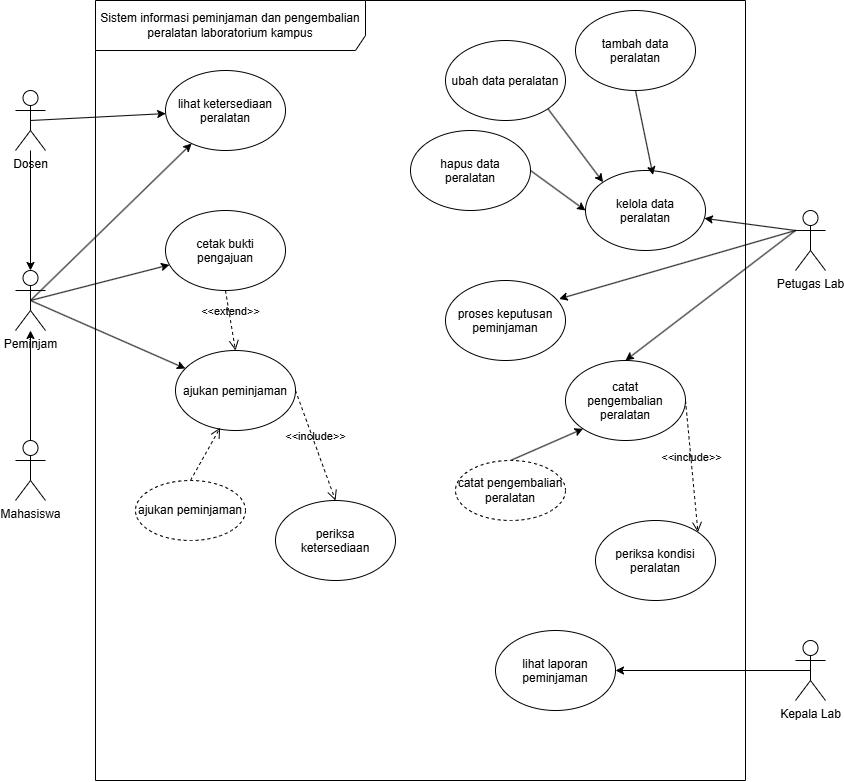

The diagram above was exported from draw.io. Its source (the exported page's mxGraphModel, read from the mxfile embedded in the PNG):
<mxGraphModel dx="1550" dy="708" grid="1" gridSize="10" guides="1" tooltips="1" connect="1" arrows="1" fold="1" page="1" pageScale="1" pageWidth="850" pageHeight="1100" math="0" shadow="0">
  <root>
    <mxCell id="0" />
    <mxCell id="1" parent="0" />
    <mxCell id="1eAAZ79eEHzbgUjUmTH--1" parent="1" style="shape=umlFrame;whiteSpace=wrap;html=1;pointerEvents=0;recursiveResize=0;container=1;collapsible=0;width=270;height=50;" value="Sistem informasi peminjaman dan pengembalian peralatan laboratorium kampus" vertex="1">
      <mxGeometry height="780" width="650" x="-10" y="30" as="geometry" />
    </mxCell>
    <mxCell id="1eAAZ79eEHzbgUjUmTH--17" parent="1eAAZ79eEHzbgUjUmTH--1" style="ellipse;whiteSpace=wrap;html=1;shapeInside=1;" value="lihat ketersediaan peralatan" vertex="1">
      <mxGeometry height="80" width="120" x="70" y="70" as="geometry" />
    </mxCell>
    <mxCell id="1eAAZ79eEHzbgUjUmTH--16" parent="1eAAZ79eEHzbgUjUmTH--1" style="ellipse;whiteSpace=wrap;html=1;shapeInside=1;" value="cetak bukti pengajuan" vertex="1">
      <mxGeometry height="80" width="120" x="70" y="210" as="geometry" />
    </mxCell>
    <mxCell id="1eAAZ79eEHzbgUjUmTH--15" parent="1eAAZ79eEHzbgUjUmTH--1" style="ellipse;whiteSpace=wrap;html=1;shapeInside=1;" value="ajukan peminjaman" vertex="1">
      <mxGeometry height="80" width="120" x="80" y="350" as="geometry" />
    </mxCell>
    <mxCell id="1eAAZ79eEHzbgUjUmTH--14" parent="1eAAZ79eEHzbgUjUmTH--1" style="ellipse;whiteSpace=wrap;html=1;shapeInside=1;" value="periksa ketersediaan" vertex="1">
      <mxGeometry height="80" width="120" x="180" y="500" as="geometry" />
    </mxCell>
    <mxCell id="1eAAZ79eEHzbgUjUmTH--23" edge="1" parent="1eAAZ79eEHzbgUjUmTH--1" source="1eAAZ79eEHzbgUjUmTH--16" style="endArrow=open;startArrow=none;endFill=0;startFill=0;endSize=8;html=1;verticalAlign=bottom;dashed=1;labelBackgroundColor=none;exitX=0.5;exitY=1;exitDx=0;exitDy=0;entryX=0.5;entryY=0;entryDx=0;entryDy=0;" target="1eAAZ79eEHzbgUjUmTH--15" value="&amp;lt;&amp;lt;extend&amp;gt;&amp;gt;">
      <mxGeometry relative="1" width="160" x="-0.0136" as="geometry">
        <mxPoint as="offset" />
        <mxPoint x="200" y="210" as="sourcePoint" />
        <mxPoint x="360" y="210" as="targetPoint" />
      </mxGeometry>
    </mxCell>
    <mxCell id="1eAAZ79eEHzbgUjUmTH--24" edge="1" parent="1eAAZ79eEHzbgUjUmTH--1" source="1eAAZ79eEHzbgUjUmTH--15" style="endArrow=open;startArrow=none;endFill=0;startFill=0;endSize=8;html=1;verticalAlign=bottom;dashed=1;labelBackgroundColor=none;exitX=1;exitY=0.5;exitDx=0;exitDy=0;entryX=0.5;entryY=0;entryDx=0;entryDy=0;" target="1eAAZ79eEHzbgUjUmTH--14" value="&amp;lt;&amp;lt;include&amp;gt;&amp;gt;">
      <mxGeometry relative="1" width="160" x="-0.0089" as="geometry">
        <mxPoint as="offset" />
        <mxPoint x="290" y="390" as="sourcePoint" />
        <mxPoint x="300" y="450" as="targetPoint" />
      </mxGeometry>
    </mxCell>
    <mxCell id="1eAAZ79eEHzbgUjUmTH--25" parent="1eAAZ79eEHzbgUjUmTH--1" style="ellipse;whiteSpace=wrap;html=1;align=center;dashed=1;" value="ajukan peminjaman" vertex="1">
      <mxGeometry height="60" width="110" x="40" y="480" as="geometry" />
    </mxCell>
    <mxCell id="1eAAZ79eEHzbgUjUmTH--26" edge="1" parent="1eAAZ79eEHzbgUjUmTH--1" source="1eAAZ79eEHzbgUjUmTH--25" style="endArrow=open;startArrow=none;endFill=0;startFill=0;endSize=8;html=1;verticalAlign=bottom;dashed=1;labelBackgroundColor=none;exitX=0.5;exitY=0;exitDx=0;exitDy=0;entryX=0.372;entryY=0.965;entryDx=0;entryDy=0;entryPerimeter=0;" target="1eAAZ79eEHzbgUjUmTH--15" value="">
      <mxGeometry relative="1" width="160" x="-0.0089" as="geometry">
        <mxPoint as="offset" />
        <mxPoint x="80" y="570" as="sourcePoint" />
        <mxPoint x="120" y="680" as="targetPoint" />
      </mxGeometry>
    </mxCell>
    <mxCell id="1eAAZ79eEHzbgUjUmTH--32" edge="1" parent="1eAAZ79eEHzbgUjUmTH--1" source="1eAAZ79eEHzbgUjUmTH--27" style="edgeStyle=none;html=1;exitX=1;exitY=1;exitDx=0;exitDy=0;entryX=0;entryY=0;entryDx=0;entryDy=0;" target="1eAAZ79eEHzbgUjUmTH--30">
      <mxGeometry relative="1" as="geometry" />
    </mxCell>
    <mxCell id="1eAAZ79eEHzbgUjUmTH--27" parent="1eAAZ79eEHzbgUjUmTH--1" style="ellipse;whiteSpace=wrap;html=1;shapeInside=1;" value="ubah data peralatan" vertex="1">
      <mxGeometry height="80" width="120" x="350" y="40" as="geometry" />
    </mxCell>
    <mxCell id="1eAAZ79eEHzbgUjUmTH--33" edge="1" parent="1eAAZ79eEHzbgUjUmTH--1" source="1eAAZ79eEHzbgUjUmTH--29" style="edgeStyle=none;html=1;exitX=1;exitY=0.5;exitDx=0;exitDy=0;entryX=0;entryY=0.5;entryDx=0;entryDy=0;" target="1eAAZ79eEHzbgUjUmTH--30">
      <mxGeometry relative="1" as="geometry" />
    </mxCell>
    <mxCell id="1eAAZ79eEHzbgUjUmTH--29" parent="1eAAZ79eEHzbgUjUmTH--1" style="ellipse;whiteSpace=wrap;html=1;shapeInside=1;" value="hapus data peralatan" vertex="1">
      <mxGeometry height="80" width="120" x="315" y="130" as="geometry" />
    </mxCell>
    <mxCell id="1eAAZ79eEHzbgUjUmTH--28" parent="1eAAZ79eEHzbgUjUmTH--1" style="ellipse;whiteSpace=wrap;html=1;shapeInside=1;" value="tambah data peralatan" vertex="1">
      <mxGeometry height="80" width="120" x="480" y="10" as="geometry" />
    </mxCell>
    <mxCell id="1eAAZ79eEHzbgUjUmTH--30" parent="1eAAZ79eEHzbgUjUmTH--1" style="ellipse;whiteSpace=wrap;html=1;shapeInside=1;" value="kelola data peralatan" vertex="1">
      <mxGeometry height="80" width="120" x="490" y="170" as="geometry" />
    </mxCell>
    <mxCell id="1eAAZ79eEHzbgUjUmTH--31" edge="1" parent="1eAAZ79eEHzbgUjUmTH--1" source="1eAAZ79eEHzbgUjUmTH--28" style="edgeStyle=none;html=1;exitX=0.5;exitY=1;exitDx=0;exitDy=0;entryX=0.562;entryY=0.055;entryDx=0;entryDy=0;entryPerimeter=0;" target="1eAAZ79eEHzbgUjUmTH--30">
      <mxGeometry relative="1" as="geometry" />
    </mxCell>
    <mxCell id="1eAAZ79eEHzbgUjUmTH--35" parent="1eAAZ79eEHzbgUjUmTH--1" style="ellipse;whiteSpace=wrap;html=1;shapeInside=1;" value="proses keputusan peminjaman" vertex="1">
      <mxGeometry height="80" width="120" x="350" y="280" as="geometry" />
    </mxCell>
    <mxCell id="1eAAZ79eEHzbgUjUmTH--38" parent="1eAAZ79eEHzbgUjUmTH--1" style="ellipse;whiteSpace=wrap;html=1;shapeInside=1;" value="catat pengembalian peralatan" vertex="1">
      <mxGeometry height="80" width="120" x="470" y="360" as="geometry" />
    </mxCell>
    <mxCell id="1eAAZ79eEHzbgUjUmTH--40" parent="1eAAZ79eEHzbgUjUmTH--1" style="ellipse;whiteSpace=wrap;html=1;shapeInside=1;" value="periksa kondisi peralatan" vertex="1">
      <mxGeometry height="80" width="120" x="500" y="520" as="geometry" />
    </mxCell>
    <mxCell id="1eAAZ79eEHzbgUjUmTH--44" edge="1" parent="1eAAZ79eEHzbgUjUmTH--1" source="1eAAZ79eEHzbgUjUmTH--43" style="edgeStyle=none;html=1;exitX=0.5;exitY=0;exitDx=0;exitDy=0;entryX=0;entryY=1;entryDx=0;entryDy=0;" target="1eAAZ79eEHzbgUjUmTH--38">
      <mxGeometry relative="1" as="geometry" />
    </mxCell>
    <mxCell id="1eAAZ79eEHzbgUjUmTH--43" parent="1eAAZ79eEHzbgUjUmTH--1" style="ellipse;whiteSpace=wrap;html=1;align=center;dashed=1;" value="catat pengembalian peralatan" vertex="1">
      <mxGeometry height="60" width="110" x="360" y="460" as="geometry" />
    </mxCell>
    <mxCell id="1eAAZ79eEHzbgUjUmTH--45" edge="1" parent="1eAAZ79eEHzbgUjUmTH--1" source="1eAAZ79eEHzbgUjUmTH--38" style="endArrow=open;startArrow=none;endFill=0;startFill=0;endSize=8;html=1;verticalAlign=bottom;dashed=1;labelBackgroundColor=none;exitX=1;exitY=0.5;exitDx=0;exitDy=0;entryX=1;entryY=0;entryDx=0;entryDy=0;" target="1eAAZ79eEHzbgUjUmTH--40" value="&amp;lt;&amp;lt;include&amp;gt;&amp;gt;">
      <mxGeometry relative="1" width="160" x="-0.0089" as="geometry">
        <mxPoint as="offset" />
        <mxPoint x="600" y="440" as="sourcePoint" />
        <mxPoint x="640" y="550" as="targetPoint" />
      </mxGeometry>
    </mxCell>
    <mxCell id="1eAAZ79eEHzbgUjUmTH--46" parent="1eAAZ79eEHzbgUjUmTH--1" style="ellipse;whiteSpace=wrap;html=1;shapeInside=1;" value="lihat laporan peminjaman" vertex="1">
      <mxGeometry height="80" width="120" x="400" y="630" as="geometry" />
    </mxCell>
    <mxCell id="1eAAZ79eEHzbgUjUmTH--48" edge="1" parent="1" source="1eAAZ79eEHzbgUjUmTH--3" style="edgeStyle=none;html=1;exitX=0.5;exitY=0.5;exitDx=0;exitDy=0;exitPerimeter=0;entryX=1;entryY=0.5;entryDx=0;entryDy=0;" target="1eAAZ79eEHzbgUjUmTH--46">
      <mxGeometry relative="1" as="geometry" />
    </mxCell>
    <mxCell id="1eAAZ79eEHzbgUjUmTH--3" parent="1" style="shape=umlActor;verticalLabelPosition=bottom;verticalAlign=top;html=1;" value="Kepala Lab" vertex="1">
      <mxGeometry height="60" width="30" x="690" y="670" as="geometry" />
    </mxCell>
    <mxCell id="1eAAZ79eEHzbgUjUmTH--34" edge="1" parent="1" source="1eAAZ79eEHzbgUjUmTH--4" style="edgeStyle=none;html=1;exitX=0;exitY=0.3333333333333333;exitDx=0;exitDy=0;exitPerimeter=0;" target="1eAAZ79eEHzbgUjUmTH--30">
      <mxGeometry relative="1" as="geometry" />
    </mxCell>
    <mxCell id="1eAAZ79eEHzbgUjUmTH--39" edge="1" parent="1" source="1eAAZ79eEHzbgUjUmTH--4" style="edgeStyle=none;html=1;exitX=0;exitY=0.3333333333333333;exitDx=0;exitDy=0;exitPerimeter=0;entryX=0.5;entryY=0;entryDx=0;entryDy=0;" target="1eAAZ79eEHzbgUjUmTH--38">
      <mxGeometry relative="1" as="geometry" />
    </mxCell>
    <mxCell id="1eAAZ79eEHzbgUjUmTH--4" parent="1" style="shape=umlActor;verticalLabelPosition=bottom;verticalAlign=top;html=1;" value="Petugas Lab" vertex="1">
      <mxGeometry height="60" width="30" x="690" y="240" as="geometry" />
    </mxCell>
    <mxCell id="1eAAZ79eEHzbgUjUmTH--13" edge="1" parent="1" source="1eAAZ79eEHzbgUjUmTH--5" style="edgeStyle=none;html=1;exitX=0.5;exitY=0;exitDx=0;exitDy=0;exitPerimeter=0;" target="1eAAZ79eEHzbgUjUmTH--6">
      <mxGeometry relative="1" as="geometry" />
    </mxCell>
    <mxCell id="1eAAZ79eEHzbgUjUmTH--5" parent="1" style="shape=umlActor;verticalLabelPosition=bottom;verticalAlign=top;html=1;" value="Mahasiswa" vertex="1">
      <mxGeometry height="60" width="30" x="-90" y="470" as="geometry" />
    </mxCell>
    <mxCell id="1eAAZ79eEHzbgUjUmTH--18" edge="1" parent="1" source="1eAAZ79eEHzbgUjUmTH--6" style="edgeStyle=none;html=1;exitX=0.5;exitY=0.5;exitDx=0;exitDy=0;exitPerimeter=0;" target="1eAAZ79eEHzbgUjUmTH--17">
      <mxGeometry relative="1" as="geometry" />
    </mxCell>
    <mxCell id="1eAAZ79eEHzbgUjUmTH--19" edge="1" parent="1" source="1eAAZ79eEHzbgUjUmTH--6" style="edgeStyle=none;html=1;exitX=0.5;exitY=0.5;exitDx=0;exitDy=0;exitPerimeter=0;" target="1eAAZ79eEHzbgUjUmTH--16">
      <mxGeometry relative="1" as="geometry" />
    </mxCell>
    <mxCell id="1eAAZ79eEHzbgUjUmTH--20" edge="1" parent="1" source="1eAAZ79eEHzbgUjUmTH--6" style="edgeStyle=none;html=1;exitX=0.5;exitY=0.5;exitDx=0;exitDy=0;exitPerimeter=0;" target="1eAAZ79eEHzbgUjUmTH--15">
      <mxGeometry relative="1" as="geometry" />
    </mxCell>
    <mxCell id="1eAAZ79eEHzbgUjUmTH--6" parent="1" style="shape=umlActor;verticalLabelPosition=bottom;verticalAlign=top;html=1;" value="Peminjam" vertex="1">
      <mxGeometry height="60" width="30" x="-90" y="300" as="geometry" />
    </mxCell>
    <mxCell id="1eAAZ79eEHzbgUjUmTH--21" edge="1" parent="1" source="1eAAZ79eEHzbgUjUmTH--2" style="edgeStyle=none;html=1;exitX=0.5;exitY=0.5;exitDx=0;exitDy=0;exitPerimeter=0;" target="1eAAZ79eEHzbgUjUmTH--17">
      <mxGeometry relative="1" as="geometry" />
    </mxCell>
    <mxCell id="1eAAZ79eEHzbgUjUmTH--2" parent="1" style="shape=umlActor;verticalLabelPosition=bottom;verticalAlign=top;html=1;" value="Dosen" vertex="1">
      <mxGeometry height="60" width="30" x="-90" y="120" as="geometry" />
    </mxCell>
    <mxCell id="1eAAZ79eEHzbgUjUmTH--11" edge="1" parent="1" source="1eAAZ79eEHzbgUjUmTH--2" style="edgeStyle=none;html=1;entryX=0.5;entryY=0;entryDx=0;entryDy=0;entryPerimeter=0;" target="1eAAZ79eEHzbgUjUmTH--6">
      <mxGeometry relative="1" as="geometry" />
    </mxCell>
    <mxCell id="1eAAZ79eEHzbgUjUmTH--37" edge="1" parent="1" source="1eAAZ79eEHzbgUjUmTH--4" style="edgeStyle=none;html=1;exitX=0;exitY=0.3333333333333333;exitDx=0;exitDy=0;exitPerimeter=0;entryX=0.947;entryY=0.23;entryDx=0;entryDy=0;entryPerimeter=0;" target="1eAAZ79eEHzbgUjUmTH--35">
      <mxGeometry relative="1" as="geometry" />
    </mxCell>
  </root>
</mxGraphModel>